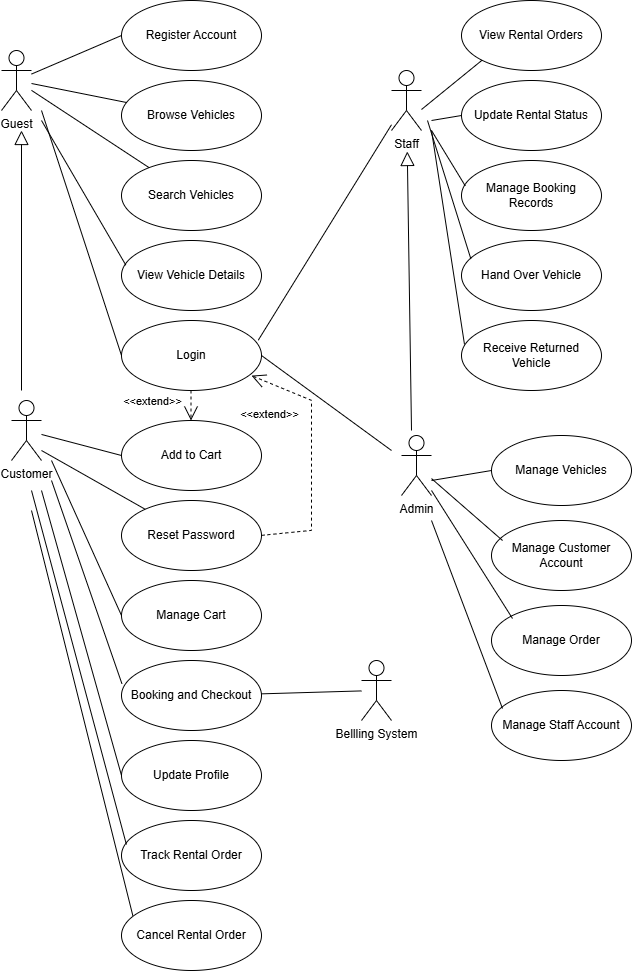

The diagram above was exported from draw.io. Its source (the exported page's mxGraphModel, read from the mxfile embedded in the PNG):
<mxGraphModel dx="1447" dy="1007" grid="1" gridSize="10" guides="1" tooltips="1" connect="1" arrows="1" fold="1" page="1" pageScale="1" pageWidth="850" pageHeight="1100" math="0" shadow="0">
  <root>
    <mxCell id="0" />
    <mxCell id="1" parent="0" />
    <mxCell id="WKerSqO3KDi7xx8Vmft5-1" parent="1" style="shape=umlActor;verticalLabelPosition=bottom;verticalAlign=top;html=1;labelPerimeter=1;" value="Guest" vertex="1">
      <mxGeometry height="60" width="30" x="90" y="60" as="geometry" />
    </mxCell>
    <mxCell id="WKerSqO3KDi7xx8Vmft5-2" parent="1" style="ellipse;whiteSpace=wrap;html=1;" value="Register Account" vertex="1">
      <mxGeometry height="70" width="140" x="210" y="10" as="geometry" />
    </mxCell>
    <mxCell id="WKerSqO3KDi7xx8Vmft5-3" edge="1" parent="1" source="WKerSqO3KDi7xx8Vmft5-1" style="endArrow=none;endFill=0;endSize=12;html=1;rounded=0;defaultLabelBackgroundColor=page;entryX=0;entryY=0.5;entryDx=0;entryDy=0;" target="WKerSqO3KDi7xx8Vmft5-2" value="">
      <mxGeometry relative="1" width="160" as="geometry">
        <mxPoint x="120" y="130" as="sourcePoint" />
        <mxPoint x="280" y="130" as="targetPoint" />
      </mxGeometry>
    </mxCell>
    <mxCell id="WKerSqO3KDi7xx8Vmft5-4" parent="1" style="ellipse;whiteSpace=wrap;html=1;" value="Browse Vehicles" vertex="1">
      <mxGeometry height="70" width="140" x="210" y="90" as="geometry" />
    </mxCell>
    <mxCell id="WKerSqO3KDi7xx8Vmft5-5" edge="1" parent="1" source="WKerSqO3KDi7xx8Vmft5-1" style="endArrow=none;endFill=0;endSize=12;html=1;rounded=0;defaultLabelBackgroundColor=page;" target="WKerSqO3KDi7xx8Vmft5-4" value="">
      <mxGeometry relative="1" width="160" as="geometry">
        <mxPoint x="110" y="130" as="sourcePoint" />
        <mxPoint x="200" y="100" as="targetPoint" />
      </mxGeometry>
    </mxCell>
    <mxCell id="WKerSqO3KDi7xx8Vmft5-6" parent="1" style="ellipse;whiteSpace=wrap;html=1;" value="Search Vehicles" vertex="1">
      <mxGeometry height="70" width="140" x="210" y="170" as="geometry" />
    </mxCell>
    <mxCell id="WKerSqO3KDi7xx8Vmft5-7" edge="1" parent="1" source="WKerSqO3KDi7xx8Vmft5-1" style="endArrow=none;endFill=0;endSize=12;html=1;rounded=0;defaultLabelBackgroundColor=page;" target="WKerSqO3KDi7xx8Vmft5-6" value="">
      <mxGeometry relative="1" width="160" as="geometry">
        <mxPoint x="120" y="130" as="sourcePoint" />
        <mxPoint x="206" y="148" as="targetPoint" />
      </mxGeometry>
    </mxCell>
    <mxCell id="WKerSqO3KDi7xx8Vmft5-8" parent="1" style="ellipse;whiteSpace=wrap;html=1;" value="View Vehicle Details" vertex="1">
      <mxGeometry height="70" width="140" x="210" y="250" as="geometry" />
    </mxCell>
    <mxCell id="WKerSqO3KDi7xx8Vmft5-9" edge="1" parent="1" style="endArrow=none;endFill=0;endSize=12;html=1;rounded=0;defaultLabelBackgroundColor=page;entryX=0.031;entryY=0.352;entryDx=0;entryDy=0;entryPerimeter=0;" target="WKerSqO3KDi7xx8Vmft5-8" value="">
      <mxGeometry relative="1" width="160" as="geometry">
        <mxPoint x="130" y="130" as="sourcePoint" />
        <mxPoint x="229" y="197" as="targetPoint" />
      </mxGeometry>
    </mxCell>
    <mxCell id="WKerSqO3KDi7xx8Vmft5-10" parent="1" style="ellipse;whiteSpace=wrap;html=1;" value="Login" vertex="1">
      <mxGeometry height="70" width="140" x="210" y="330" as="geometry" />
    </mxCell>
    <mxCell id="WKerSqO3KDi7xx8Vmft5-11" edge="1" parent="1" style="endArrow=none;endFill=0;endSize=12;html=1;rounded=0;defaultLabelBackgroundColor=page;entryX=0;entryY=0.5;entryDx=0;entryDy=0;" target="WKerSqO3KDi7xx8Vmft5-10" value="">
      <mxGeometry relative="1" width="160" as="geometry">
        <mxPoint x="130" y="120" as="sourcePoint" />
        <mxPoint x="174" y="340" as="targetPoint" />
      </mxGeometry>
    </mxCell>
    <mxCell id="WKerSqO3KDi7xx8Vmft5-12" parent="1" style="shape=umlActor;verticalLabelPosition=bottom;verticalAlign=top;html=1;labelPerimeter=1;" value="Customer" vertex="1">
      <mxGeometry height="60" width="30" x="100" y="410" as="geometry" />
    </mxCell>
    <mxCell id="WKerSqO3KDi7xx8Vmft5-13" parent="1" style="ellipse;whiteSpace=wrap;html=1;" value="Add to Cart" vertex="1">
      <mxGeometry height="70" width="140" x="210" y="430" as="geometry" />
    </mxCell>
    <mxCell id="WKerSqO3KDi7xx8Vmft5-14" edge="1" parent="1" style="endArrow=open;endFill=1;endSize=12;html=1;rounded=0;dashed=1;entryX=0.5;entryY=0;entryDx=0;entryDy=0;exitX=0.5;exitY=1;exitDx=0;exitDy=0;" value="">
      <mxGeometry relative="1" width="160" as="geometry">
        <mxPoint x="279.5" y="400" as="sourcePoint" />
        <mxPoint x="279.5" y="430" as="targetPoint" />
      </mxGeometry>
    </mxCell>
    <mxCell id="WKerSqO3KDi7xx8Vmft5-15" connectable="0" parent="WKerSqO3KDi7xx8Vmft5-14" style="edgeLabel;html=1;align=center;verticalAlign=middle;resizable=0;points=[];" value="&amp;lt;&amp;lt;extend&amp;gt;&amp;gt;" vertex="1">
      <mxGeometry relative="1" x="-0.1819" y="8" as="geometry">
        <mxPoint x="-47" y="-2" as="offset" />
      </mxGeometry>
    </mxCell>
    <mxCell id="WKerSqO3KDi7xx8Vmft5-19" edge="1" parent="1" source="WKerSqO3KDi7xx8Vmft5-12" style="endArrow=none;endFill=0;endSize=12;html=1;rounded=0;defaultLabelBackgroundColor=page;entryX=0;entryY=0.5;entryDx=0;entryDy=0;" target="WKerSqO3KDi7xx8Vmft5-13" value="">
      <mxGeometry relative="1" width="160" as="geometry">
        <mxPoint x="100" y="470" as="sourcePoint" />
        <mxPoint x="190" y="431" as="targetPoint" />
      </mxGeometry>
    </mxCell>
    <mxCell id="WKerSqO3KDi7xx8Vmft5-20" parent="1" style="ellipse;whiteSpace=wrap;html=1;" value="Reset Password" vertex="1">
      <mxGeometry height="70" width="140" x="210" y="510" as="geometry" />
    </mxCell>
    <mxCell id="WKerSqO3KDi7xx8Vmft5-21" edge="1" parent="1" style="endArrow=open;endFill=1;endSize=12;html=1;rounded=0;dashed=1;entryX=1;entryY=0.5;entryDx=0;entryDy=0;exitX=1;exitY=0.5;exitDx=0;exitDy=0;" value="">
      <mxGeometry relative="1" width="160" x="-0.0129" as="geometry">
        <Array as="points">
          <mxPoint x="400" y="539.87" />
          <mxPoint x="400" y="409.87" />
        </Array>
        <mxPoint x="350" y="544.87" as="sourcePoint" />
        <mxPoint x="340" y="385.12" as="targetPoint" />
      </mxGeometry>
    </mxCell>
    <mxCell id="WKerSqO3KDi7xx8Vmft5-22" connectable="0" parent="WKerSqO3KDi7xx8Vmft5-21" style="edgeLabel;html=1;align=center;verticalAlign=middle;resizable=0;points=[];" value="&amp;lt;&amp;lt;extend&amp;gt;&amp;gt;" vertex="1">
      <mxGeometry relative="1" x="0.5664" y="8" as="geometry">
        <mxPoint x="-29" y="11" as="offset" />
      </mxGeometry>
    </mxCell>
    <mxCell id="WKerSqO3KDi7xx8Vmft5-23" edge="1" parent="1" style="endArrow=none;endFill=0;endSize=12;html=1;rounded=0;defaultLabelBackgroundColor=page;" target="WKerSqO3KDi7xx8Vmft5-20" value="">
      <mxGeometry relative="1" width="160" as="geometry">
        <mxPoint x="130" y="460" as="sourcePoint" />
        <mxPoint x="210" y="481" as="targetPoint" />
      </mxGeometry>
    </mxCell>
    <mxCell id="WKerSqO3KDi7xx8Vmft5-25" parent="1" style="ellipse;whiteSpace=wrap;html=1;" value="Manage Cart" vertex="1">
      <mxGeometry height="70" width="140" x="210" y="590" as="geometry" />
    </mxCell>
    <mxCell id="WKerSqO3KDi7xx8Vmft5-26" edge="1" parent="1" style="endArrow=none;endFill=0;endSize=12;html=1;rounded=0;defaultLabelBackgroundColor=page;entryX=0;entryY=0.5;entryDx=0;entryDy=0;" target="WKerSqO3KDi7xx8Vmft5-25" value="">
      <mxGeometry relative="1" width="160" x="0.0014" as="geometry">
        <Array as="points" />
        <mxPoint x="140" y="470" as="sourcePoint" />
        <mxPoint x="194" y="569" as="targetPoint" />
      </mxGeometry>
    </mxCell>
    <mxCell id="WKerSqO3KDi7xx8Vmft5-27" parent="1" style="ellipse;whiteSpace=wrap;html=1;" value="Booking and Checkout" vertex="1">
      <mxGeometry height="70" width="140" x="210" y="670" as="geometry" />
    </mxCell>
    <mxCell id="WKerSqO3KDi7xx8Vmft5-28" edge="1" parent="1" style="endArrow=none;endFill=0;endSize=12;html=1;rounded=0;defaultLabelBackgroundColor=page;entryX=0.003;entryY=0.332;entryDx=0;entryDy=0;entryPerimeter=0;" target="WKerSqO3KDi7xx8Vmft5-27" value="">
      <mxGeometry relative="1" width="160" x="0.0014" as="geometry">
        <Array as="points" />
        <mxPoint x="140" y="490" as="sourcePoint" />
        <mxPoint x="210" y="645" as="targetPoint" />
      </mxGeometry>
    </mxCell>
    <mxCell id="WKerSqO3KDi7xx8Vmft5-29" parent="1" style="ellipse;whiteSpace=wrap;html=1;" value="Update Profile" vertex="1">
      <mxGeometry height="70" width="140" x="210" y="750" as="geometry" />
    </mxCell>
    <mxCell id="WKerSqO3KDi7xx8Vmft5-30" edge="1" parent="1" style="endArrow=none;endFill=0;endSize=12;html=1;rounded=0;defaultLabelBackgroundColor=page;entryX=0;entryY=0.5;entryDx=0;entryDy=0;" target="WKerSqO3KDi7xx8Vmft5-29" value="">
      <mxGeometry relative="1" width="160" x="-0.0042" as="geometry">
        <Array as="points" />
        <mxPoint x="130" y="500" as="sourcePoint" />
        <mxPoint x="210" y="803" as="targetPoint" />
      </mxGeometry>
    </mxCell>
    <mxCell id="WKerSqO3KDi7xx8Vmft5-31" parent="1" style="ellipse;whiteSpace=wrap;html=1;" value="Track Rental Order" vertex="1">
      <mxGeometry height="70" width="140" x="210" y="830" as="geometry" />
    </mxCell>
    <mxCell id="WKerSqO3KDi7xx8Vmft5-32" edge="1" parent="1" style="endArrow=none;endFill=0;endSize=12;html=1;rounded=0;defaultLabelBackgroundColor=page;entryX=0.035;entryY=0.343;entryDx=0;entryDy=0;entryPerimeter=0;" target="WKerSqO3KDi7xx8Vmft5-31" value="">
      <mxGeometry relative="1" width="160" x="-0.0042" as="geometry">
        <Array as="points" />
        <mxPoint x="120" y="500" as="sourcePoint" />
        <mxPoint x="170" y="835" as="targetPoint" />
      </mxGeometry>
    </mxCell>
    <mxCell id="WKerSqO3KDi7xx8Vmft5-33" parent="1" style="ellipse;whiteSpace=wrap;html=1;" value="Cancel Rental Order" vertex="1">
      <mxGeometry height="70" width="140" x="210" y="910" as="geometry" />
    </mxCell>
    <mxCell id="WKerSqO3KDi7xx8Vmft5-34" edge="1" parent="1" style="endArrow=none;endFill=0;endSize=12;html=1;rounded=0;defaultLabelBackgroundColor=page;entryX=0.081;entryY=0.217;entryDx=0;entryDy=0;entryPerimeter=0;" target="WKerSqO3KDi7xx8Vmft5-33" value="">
      <mxGeometry relative="1" width="160" x="-0.0042" as="geometry">
        <Array as="points" />
        <mxPoint x="120" y="520" as="sourcePoint" />
        <mxPoint x="215" y="954" as="targetPoint" />
      </mxGeometry>
    </mxCell>
    <mxCell id="WKerSqO3KDi7xx8Vmft5-35" parent="1" style="shape=umlActor;verticalLabelPosition=bottom;verticalAlign=top;html=1;labelPerimeter=1;" value="Staff" vertex="1">
      <mxGeometry height="60" width="30" x="480" y="80" as="geometry" />
    </mxCell>
    <mxCell id="WKerSqO3KDi7xx8Vmft5-38" edge="1" parent="1" source="WKerSqO3KDi7xx8Vmft5-10" style="endArrow=none;endFill=0;endSize=12;html=1;rounded=0;defaultLabelBackgroundColor=page;exitX=0.977;exitY=0.281;exitDx=0;exitDy=0;exitPerimeter=0;" target="WKerSqO3KDi7xx8Vmft5-35" value="">
      <mxGeometry relative="1" width="160" as="geometry">
        <mxPoint x="400" y="189" as="sourcePoint" />
        <mxPoint x="450" y="160" as="targetPoint" />
      </mxGeometry>
    </mxCell>
    <mxCell id="WKerSqO3KDi7xx8Vmft5-39" parent="1" style="ellipse;whiteSpace=wrap;html=1;" value="View Rental Orders" vertex="1">
      <mxGeometry height="70" width="140" x="550" y="10" as="geometry" />
    </mxCell>
    <mxCell id="WKerSqO3KDi7xx8Vmft5-40" parent="1" style="ellipse;whiteSpace=wrap;html=1;" value="Update Rental Status" vertex="1">
      <mxGeometry height="70" width="140" x="550" y="90" as="geometry" />
    </mxCell>
    <mxCell id="WKerSqO3KDi7xx8Vmft5-41" parent="1" style="ellipse;whiteSpace=wrap;html=1;" value="Manage Booking Records" vertex="1">
      <mxGeometry height="70" width="140" x="550" y="170" as="geometry" />
    </mxCell>
    <mxCell id="WKerSqO3KDi7xx8Vmft5-43" parent="1" style="ellipse;whiteSpace=wrap;html=1;" value="Hand Over Vehicle" vertex="1">
      <mxGeometry height="70" width="140" x="550" y="250" as="geometry" />
    </mxCell>
    <mxCell id="WKerSqO3KDi7xx8Vmft5-44" parent="1" style="ellipse;whiteSpace=wrap;html=1;" value="Receive Returned Vehicle" vertex="1">
      <mxGeometry height="70" width="140" x="550" y="330" as="geometry" />
    </mxCell>
    <mxCell id="WKerSqO3KDi7xx8Vmft5-46" edge="1" parent="1" style="endArrow=none;endFill=0;endSize=12;html=1;rounded=0;defaultLabelBackgroundColor=page;entryX=0;entryY=1;entryDx=0;entryDy=0;" target="WKerSqO3KDi7xx8Vmft5-39" value="">
      <mxGeometry relative="1" width="160" as="geometry">
        <mxPoint x="510" y="119" as="sourcePoint" />
        <mxPoint x="600" y="80" as="targetPoint" />
      </mxGeometry>
    </mxCell>
    <mxCell id="WKerSqO3KDi7xx8Vmft5-47" edge="1" parent="1" style="endArrow=none;endFill=0;endSize=12;html=1;rounded=0;defaultLabelBackgroundColor=page;entryX=0;entryY=0.5;entryDx=0;entryDy=0;" target="WKerSqO3KDi7xx8Vmft5-40" value="">
      <mxGeometry relative="1" width="160" as="geometry">
        <mxPoint x="520" y="130" as="sourcePoint" />
        <mxPoint x="561" y="90" as="targetPoint" />
      </mxGeometry>
    </mxCell>
    <mxCell id="WKerSqO3KDi7xx8Vmft5-48" edge="1" parent="1" style="endArrow=none;endFill=0;endSize=12;html=1;rounded=0;defaultLabelBackgroundColor=page;entryX=0.027;entryY=0.363;entryDx=0;entryDy=0;entryPerimeter=0;" target="WKerSqO3KDi7xx8Vmft5-41" value="">
      <mxGeometry relative="1" width="160" as="geometry">
        <mxPoint x="520" y="140" as="sourcePoint" />
        <mxPoint x="541" y="170" as="targetPoint" />
      </mxGeometry>
    </mxCell>
    <mxCell id="WKerSqO3KDi7xx8Vmft5-49" edge="1" parent="1" style="endArrow=none;endFill=0;endSize=12;html=1;rounded=0;defaultLabelBackgroundColor=page;entryX=0.067;entryY=0.264;entryDx=0;entryDy=0;entryPerimeter=0;" target="WKerSqO3KDi7xx8Vmft5-43" value="">
      <mxGeometry relative="1" width="160" as="geometry">
        <mxPoint x="516" y="130" as="sourcePoint" />
        <mxPoint x="550" y="265" as="targetPoint" />
      </mxGeometry>
    </mxCell>
    <mxCell id="WKerSqO3KDi7xx8Vmft5-50" edge="1" parent="1" style="endArrow=none;endFill=0;endSize=12;html=1;rounded=0;defaultLabelBackgroundColor=page;entryX=0.067;entryY=0.264;entryDx=0;entryDy=0;entryPerimeter=0;" value="">
      <mxGeometry relative="1" width="160" as="geometry">
        <mxPoint x="520" y="140" as="sourcePoint" />
        <mxPoint x="553" y="354" as="targetPoint" />
      </mxGeometry>
    </mxCell>
    <mxCell id="WKerSqO3KDi7xx8Vmft5-51" parent="1" style="shape=umlActor;verticalLabelPosition=bottom;verticalAlign=top;html=1;labelPerimeter=1;" value="Admin" vertex="1">
      <mxGeometry height="60" width="30" x="490" y="445" as="geometry" />
    </mxCell>
    <mxCell id="WKerSqO3KDi7xx8Vmft5-53" parent="1" style="ellipse;whiteSpace=wrap;html=1;" value="Manage Vehicles" vertex="1">
      <mxGeometry height="70" width="140" x="580" y="445" as="geometry" />
    </mxCell>
    <mxCell id="WKerSqO3KDi7xx8Vmft5-54" parent="1" style="ellipse;whiteSpace=wrap;html=1;" value="Manage Customer Account" vertex="1">
      <mxGeometry height="70" width="140" x="580" y="530" as="geometry" />
    </mxCell>
    <mxCell id="WKerSqO3KDi7xx8Vmft5-55" parent="1" style="ellipse;whiteSpace=wrap;html=1;" value="Manage Order" vertex="1">
      <mxGeometry height="70" width="140" x="580" y="615" as="geometry" />
    </mxCell>
    <mxCell id="WKerSqO3KDi7xx8Vmft5-56" edge="1" parent="1" source="WKerSqO3KDi7xx8Vmft5-10" style="endArrow=none;endFill=0;endSize=12;html=1;rounded=0;defaultLabelBackgroundColor=page;exitX=1;exitY=0.5;exitDx=0;exitDy=0;" value="">
      <mxGeometry relative="1" width="160" as="geometry">
        <mxPoint x="390" y="370" as="sourcePoint" />
        <mxPoint x="480" y="460" as="targetPoint" />
      </mxGeometry>
    </mxCell>
    <mxCell id="WKerSqO3KDi7xx8Vmft5-57" parent="1" style="ellipse;whiteSpace=wrap;html=1;" value="Manage Staff Account" vertex="1">
      <mxGeometry height="70" width="140" x="580" y="700" as="geometry" />
    </mxCell>
    <mxCell id="WKerSqO3KDi7xx8Vmft5-58" edge="1" parent="1" style="endArrow=none;endFill=0;endSize=12;html=1;rounded=0;defaultLabelBackgroundColor=page;entryX=0;entryY=0.5;entryDx=0;entryDy=0;" target="WKerSqO3KDi7xx8Vmft5-53" value="">
      <mxGeometry relative="1" width="160" as="geometry">
        <mxPoint x="520" y="490" as="sourcePoint" />
        <mxPoint x="581" y="441" as="targetPoint" />
      </mxGeometry>
    </mxCell>
    <mxCell id="WKerSqO3KDi7xx8Vmft5-59" edge="1" parent="1" source="WKerSqO3KDi7xx8Vmft5-51" style="endArrow=none;endFill=0;endSize=12;html=1;rounded=0;defaultLabelBackgroundColor=page;entryX=0.079;entryY=0.286;entryDx=0;entryDy=0;entryPerimeter=0;" target="WKerSqO3KDi7xx8Vmft5-54" value="">
      <mxGeometry relative="1" width="160" as="geometry">
        <mxPoint x="540" y="540" as="sourcePoint" />
        <mxPoint x="600" y="530" as="targetPoint" />
      </mxGeometry>
    </mxCell>
    <mxCell id="WKerSqO3KDi7xx8Vmft5-60" edge="1" parent="1" style="endArrow=none;endFill=0;endSize=12;html=1;rounded=0;defaultLabelBackgroundColor=page;entryX=0.079;entryY=0.286;entryDx=0;entryDy=0;entryPerimeter=0;" value="">
      <mxGeometry relative="1" width="160" as="geometry">
        <mxPoint x="520" y="500" as="sourcePoint" />
        <mxPoint x="601" y="628" as="targetPoint" />
      </mxGeometry>
    </mxCell>
    <mxCell id="WKerSqO3KDi7xx8Vmft5-61" edge="1" parent="1" style="endArrow=none;endFill=0;endSize=12;html=1;rounded=0;defaultLabelBackgroundColor=page;entryX=0.079;entryY=0.286;entryDx=0;entryDy=0;entryPerimeter=0;" value="">
      <mxGeometry relative="1" width="160" as="geometry">
        <mxPoint x="520" y="530" as="sourcePoint" />
        <mxPoint x="591" y="718" as="targetPoint" />
      </mxGeometry>
    </mxCell>
    <mxCell id="WKerSqO3KDi7xx8Vmft5-62" edge="1" parent="1" style="endArrow=block;endFill=0;endSize=12;html=1;rounded=0;" value="">
      <mxGeometry relative="1" width="160" as="geometry">
        <mxPoint x="110" y="400" as="sourcePoint" />
        <mxPoint x="110" y="140" as="targetPoint" />
      </mxGeometry>
    </mxCell>
    <mxCell id="WKerSqO3KDi7xx8Vmft5-63" edge="1" parent="1" style="endArrow=block;endFill=0;endSize=12;html=1;rounded=0;" target="WKerSqO3KDi7xx8Vmft5-35" value="">
      <mxGeometry relative="1" width="160" as="geometry">
        <mxPoint x="500" y="440" as="sourcePoint" />
        <mxPoint x="500" y="160" as="targetPoint" />
      </mxGeometry>
    </mxCell>
    <mxCell id="WKerSqO3KDi7xx8Vmft5-65" parent="1" style="shape=umlActor;verticalLabelPosition=bottom;verticalAlign=top;html=1;labelPerimeter=1;" value="Bellling System" vertex="1">
      <mxGeometry height="60" width="30" x="450" y="670" as="geometry" />
    </mxCell>
    <mxCell id="WKerSqO3KDi7xx8Vmft5-66" edge="1" parent="1" source="WKerSqO3KDi7xx8Vmft5-27" style="endArrow=none;endFill=0;endSize=12;html=1;rounded=0;defaultLabelBackgroundColor=page;" target="WKerSqO3KDi7xx8Vmft5-65" value="">
      <mxGeometry relative="1" width="160" as="geometry">
        <mxPoint x="360" y="660" as="sourcePoint" />
        <mxPoint x="464" y="719" as="targetPoint" />
      </mxGeometry>
    </mxCell>
  </root>
</mxGraphModel>